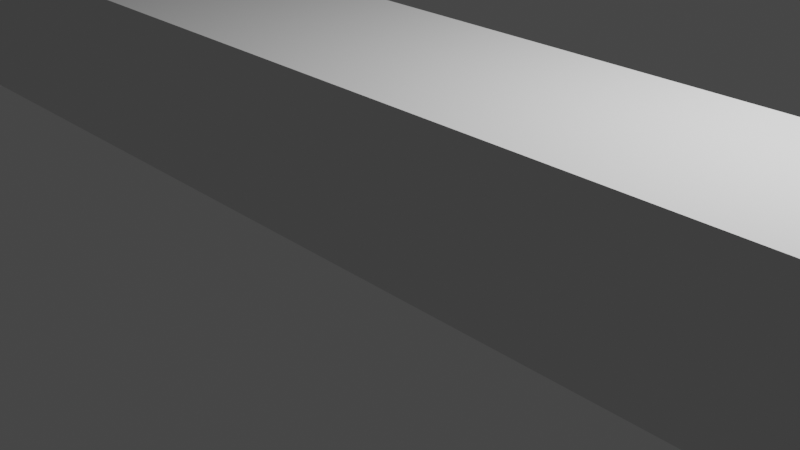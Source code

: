 # Source: fret5.blend  (saved by Blender 2.93.21; exported with 4.5.12 LTS)
import bpy
from mathutils import Matrix  # noqa: F401  (used for matrix-valued properties, if any)

bpy.ops.wm.read_factory_settings(use_empty=True)
scene = bpy.context.scene
scene.name = 'Scene'

# ---- collections
col_collection = bpy.data.collections.new('Collection'); scene.collection.children.link(col_collection)

# ---- world
world_world = bpy.data.worlds.new('World'); scene.world = world_world
world_world.use_nodes = True; world_world.node_tree.nodes.clear()
_N = world_world.node_tree.nodes; _L = world_world.node_tree.links
n0 = _N.new('ShaderNodeOutputWorld'); n0.name = 'World Output'; n0.location = (300, 300)
n1 = _N.new('ShaderNodeBackground'); n1.name = 'Background'; n1.location = (10, 300)
n1.inputs[0].default_value = (0.05088, 0.05088, 0.05088, 1.0)
_L.new(n1.outputs[0], n0.inputs[0])
n0.is_active_output = True
world_world.color = (0.05088, 0.05088, 0.05088)
world_world.use_sun_shadow = False
world_world.sun_shadow_jitter_overblur = 0.0

# ---- cameras
cam_camera = bpy.data.cameras.new('Camera')
cam_camera.clip_end = 100.0
cam_camera.ortho_scale = 7.314

# ---- lights
light_light = bpy.data.lights.new('Light', 'POINT')
light_light.transmission_factor = 0.0
light_light.energy = 1000.0
light_light.shadow_soft_size = 0.1
light_light.shadow_maximum_resolution = 0.006
light_light.use_absolute_resolution = True

# ---- meshes
me_plane = bpy.data.meshes.new('Plane')
me_plane.from_pydata([(-15.9, -1.1, 0.0), (-17.0, -2.384e-07, 0.0), (-16.07, -1.086, 0.0), (-16.24, -1.046, 0.0), (-16.4, -0.9801, 0.0), (-16.55, -0.8899, 0.0), (-16.68, -0.7778, 0.0), (-16.79, -0.6466, 0.0), (-16.88, -0.4994, 0.0), (-16.95, -0.3399, 0.0), (-16.99, -0.1721, 0.0), (17.0, -2.384e-07, 0.0), (15.9, -1.1, 0.0), (16.99, -0.1721, 0.0), (16.95, -0.3399, 0.0), (16.88, -0.4994, 0.0), (16.79, -0.6466, 0.0), (16.68, -0.7778, 0.0), (16.55, -0.8899, 0.0), (16.4, -0.9801, 0.0), (16.24, -1.046, 0.0), (16.07, -1.086, 0.0), (-17.0, 2.384e-07, 0.0), (-15.9, 1.1, 0.0), (-16.99, 0.1721, 0.0), (-16.95, 0.3399, 0.0), (-16.88, 0.4994, 0.0), (-16.79, 0.6466, 0.0), (-16.68, 0.7778, 0.0), (-16.55, 0.8899, 0.0), (-16.4, 0.9801, 0.0), (-16.24, 1.046, 0.0), (-16.07, 1.086, 0.0), (15.9, 1.1, 0.0), (17.0, 2.384e-07, 0.0), (16.07, 1.086, 0.0), (16.24, 1.046, 0.0), (16.4, 0.9801, 0.0), (16.55, 0.8899, 0.0), (16.68, 0.7778, 0.0), (16.79, 0.6466, 0.0), (16.88, 0.4994, 0.0), (16.95, 0.3399, 0.0), (16.99, 0.1721, 0.0), (-17.0, -2.384e-07, 1.78), (-15.9, -1.1, 1.78), (-16.99, -0.1721, 1.78), (-16.95, -0.3399, 1.78), (-16.88, -0.4994, 1.78), (-16.79, -0.6466, 1.78), (-16.68, -0.7778, 1.78), (-16.55, -0.8899, 1.78), (-16.4, -0.9801, 1.78), (-16.24, -1.046, 1.78), (-16.07, -1.086, 1.78), (15.9, -1.1, 1.78), (17.0, -2.384e-07, 1.78), (16.07, -1.086, 1.78), (16.24, -1.046, 1.78), (16.4, -0.9801, 1.78), (16.55, -0.8899, 1.78), (16.68, -0.7778, 1.78), (16.79, -0.6466, 1.78), (16.88, -0.4994, 1.78), (16.95, -0.3399, 1.78), (16.99, -0.1721, 1.78), (-15.9, 1.1, 1.78), (-17.0, 2.384e-07, 1.78), (-16.07, 1.086, 1.78), (-16.24, 1.046, 1.78), (-16.4, 0.9801, 1.78), (-16.55, 0.8899, 1.78), (-16.68, 0.7778, 1.78), (-16.79, 0.6466, 1.78), (-16.88, 0.4994, 1.78), (-16.95, 0.3399, 1.78), (-16.99, 0.1721, 1.78), (17.0, 2.384e-07, 1.78), (15.9, 1.1, 1.78), (16.99, 0.1721, 1.78), (16.95, 0.3399, 1.78), (16.88, 0.4994, 1.78), (16.79, 0.6466, 1.78), (16.68, 0.7778, 1.78), (16.55, 0.8899, 1.78), (16.4, 0.9801, 1.78), (16.24, 1.046, 1.78), (16.07, 1.086, 1.78), (14.54, -0.7, 1.78), (15.94, -0.7, 1.78), (14.54, 0.7, 1.78), (15.94, 0.7, 1.78), (-15.94, -0.7, 1.78), (-14.54, -0.7, 1.78), (-15.94, 0.7, 1.78), (-14.54, 0.7, 1.78), (-15.94, 0.7, 3.78), (-15.94, -0.7, 3.78), (-14.54, -0.7, 3.78), (-14.54, 0.7, 3.78), (14.54, 0.7, 3.78), (14.54, -0.7, 3.78), (15.94, -0.7, 3.78), (15.94, 0.7, 3.78)], [], [(0, 12, 55, 45), (44, 46, 47, 48, 49, 50, 51, 52, 53, 54, 45, 55, 57, 58, 59, 60, 61, 62, 63, 64, 65, 56, 77, 79, 80, 81, 82, 83, 84, 85, 86, 87, 78, 66, 68, 69, 70, 71, 72, 73, 74, 75, 76, 67), (11, 34, 77, 56), (33, 23, 66, 78), (0, 2, 3, 4, 5, 6, 7, 8, 9, 10, 1, 22, 24, 25, 26, 27, 28, 29, 30, 31, 32, 23, 33, 35, 36, 37, 38, 39, 40, 41, 42, 43, 34, 11, 13, 14, 15, 16, 17, 18, 19, 20, 21, 12), (22, 67, 76, 24), (24, 76, 75, 25), (25, 75, 74, 26), (26, 74, 73, 27), (27, 73, 72, 28), (28, 72, 71, 29), (29, 71, 70, 30), (30, 70, 69, 31), (31, 69, 68, 32), (32, 68, 66, 23), (77, 34, 43, 79), (79, 43, 42, 80), (80, 42, 41, 81), (81, 41, 40, 82), (82, 40, 39, 83), (83, 39, 38, 84), (84, 38, 37, 85), (85, 37, 36, 86), (86, 36, 35, 87), (87, 35, 33, 78), (11, 56, 65, 13), (13, 65, 64, 14), (14, 64, 63, 15), (15, 63, 62, 16), (16, 62, 61, 17), (17, 61, 60, 18), (18, 60, 59, 19), (19, 59, 58, 20), (20, 58, 57, 21), (21, 57, 55, 12), (44, 1, 10, 46), (46, 10, 9, 47), (47, 9, 8, 48), (48, 8, 7, 49), (49, 7, 6, 50), (50, 6, 5, 51), (51, 5, 4, 52), (52, 4, 3, 53), (53, 3, 2, 54), (54, 2, 0, 45), (22, 1, 44, 67), (88, 90, 91, 89), (92, 94, 95, 93), (97, 98, 99, 96), (95, 94, 96, 99), (92, 93, 98, 97), (93, 95, 99, 98), (94, 92, 97, 96), (101, 102, 103, 100), (90, 88, 101, 100), (91, 90, 100, 103), (88, 89, 102, 101), (89, 91, 103, 102)])
_uv = me_plane.uv_layers.new(name='UVMap')
_uv.uv.foreach_set('vector', [0.03235, 0.0, 0.9676, 0.0, 0.9676, 0.0, 0.03235, 0.0, 0.0, 0.5, 0.0001328, 0.4218, 0.0005278, 0.3455, 0.001175, 0.273, 0.00206, 0.2061, 0.003159, 0.04882, 0.01334, 0.03183, 0.01766, 0.01817, 0.02236, 0.008157, 0.02729, 0.002052, 0.03235, 0.0, 0.9676, 0.0, 0.9727, 0.002052, 0.9776, 0.008157, 0.9823, 0.01817, 0.9867, 0.03183, 0.9968, 0.04882, 0.9979, 0.2061, 0.9988, 0.273, 0.9995, 0.3455, 0.9999, 0.4218, 1.0, 0.5, 1.0, 0.5, 0.9999, 0.5782, 0.9995, 0.6545, 0.9988, 0.727, 0.9979, 0.7939, 0.9968, 0.9512, 0.9867, 0.9682, 0.9823, 0.9818, 0.9776, 0.9918, 0.9727, 0.9979, 0.9676, 1.0, 0.03235, 1.0, 0.02729, 0.9979, 0.02236, 0.9918, 0.01766, 0.9818, 0.01334, 0.9682, 0.003159, 0.9512, 0.00206, 0.7939, 0.001175, 0.727, 0.0005278, 0.6545, 0.0001328, 0.5782, 0.0, 0.5, 1.0, 0.5, 1.0, 0.5, 1.0, 0.5, 1.0, 0.5, 0.9676, 1.0, 0.03235, 1.0, 0.03235, 1.0, 0.9676, 1.0, 0.03235, 0.0, 0.02729, 0.002052, 0.02236, 0.008157, 0.01766, 0.01817, 0.01334, 0.03183, 0.003159, 0.04882, 0.00206, 0.2061, 0.001175, 0.273, 0.0005278, 0.3455, 0.0001328, 0.4218, 0.0, 0.5, 0.0, 0.5, 0.0001328, 0.5782, 0.0005278, 0.6545, 0.001175, 0.727, 0.00206, 0.7939, 0.003159, 0.9512, 0.01334, 0.9682, 0.01766, 0.9818, 0.02236, 0.9918, 0.02729, 0.9979, 0.03235, 1.0, 0.9676, 1.0, 0.9727, 0.9979, 0.9776, 0.9918, 0.9823, 0.9818, 0.9867, 0.9682, 0.9968, 0.9512, 0.9979, 0.7939, 0.9988, 0.727, 0.9995, 0.6545, 0.9999, 0.5782, 1.0, 0.5, 1.0, 0.5, 0.9999, 0.4218, 0.9995, 0.3455, 0.9988, 0.273, 0.9979, 0.2061, 0.9968, 0.04882, 0.9867, 0.03183, 0.9823, 0.01817, 0.9776, 0.008157, 0.9727, 0.002052, 0.9676, 0.0, 0.0, 0.5, 0.0, 0.5, 0.0001328, 0.5782, 0.0001328, 0.5782, 0.0001328, 0.5782, 0.0001328, 0.5782, 0.0005278, 0.6545, 0.0005278, 0.6545, 0.0005278, 0.6545, 0.0005278, 0.6545, 0.001175, 0.727, 0.001175, 0.727, 0.001175, 0.727, 0.001175, 0.727, 0.00206, 0.7939, 0.00206, 0.7939, 0.00206, 0.7939, 0.00206, 0.7939, 0.003159, 0.9512, 0.003159, 0.9512, 0.003159, 0.9512, 0.003159, 0.9512, 0.01334, 0.9682, 0.01334, 0.9682, 0.01334, 0.9682, 0.01334, 0.9682, 0.01766, 0.9818, 0.01766, 0.9818, 0.01766, 0.9818, 0.01766, 0.9818, 0.02236, 0.9918, 0.02236, 0.9918, 0.02236, 0.9918, 0.02236, 0.9918, 0.02729, 0.9979, 0.02729, 0.9979, 0.02729, 0.9979, 0.02729, 0.9979, 0.03235, 1.0, 0.03235, 1.0, 1.0, 0.5, 1.0, 0.5, 0.9999, 0.5782, 0.9999, 0.5782, 0.9999, 0.5782, 0.9999, 0.5782, 0.9995, 0.6545, 0.9995, 0.6545, 0.9995, 0.6545, 0.9995, 0.6545, 0.9988, 0.727, 0.9988, 0.727, 0.9988, 0.727, 0.9988, 0.727, 0.9979, 0.7939, 0.9979, 0.7939, 0.9979, 0.7939, 0.9979, 0.7939, 0.9968, 0.9512, 0.9968, 0.9512, 0.9968, 0.9512, 0.9968, 0.9512, 0.9867, 0.9682, 0.9867, 0.9682, 0.9867, 0.9682, 0.9867, 0.9682, 0.9823, 0.9818, 0.9823, 0.9818, 0.9823, 0.9818, 0.9823, 0.9818, 0.9776, 0.9918, 0.9776, 0.9918, 0.9776, 0.9918, 0.9776, 0.9918, 0.9727, 0.9979, 0.9727, 0.9979, 0.9727, 0.9979, 0.9727, 0.9979, 0.9676, 1.0, 0.9676, 1.0, 1.0, 0.5, 1.0, 0.5, 0.9999, 0.4218, 0.9999, 0.4218, 0.9999, 0.4218, 0.9999, 0.4218, 0.9995, 0.3455, 0.9995, 0.3455, 0.9995, 0.3455, 0.9995, 0.3455, 0.9988, 0.273, 0.9988, 0.273, 0.9988, 0.273, 0.9988, 0.273, 0.9979, 0.2061, 0.9979, 0.2061, 0.9979, 0.2061, 0.9979, 0.2061, 0.9968, 0.04882, 0.9968, 0.04882, 0.9968, 0.04882, 0.9968, 0.04882, 0.9867, 0.03183, 0.9867, 0.03183, 0.9867, 0.03183, 0.9867, 0.03183, 0.9823, 0.01817, 0.9823, 0.01817, 0.9823, 0.01817, 0.9823, 0.01817, 0.9776, 0.008157, 0.9776, 0.008157, 0.9776, 0.008157, 0.9776, 0.008157, 0.9727, 0.002052, 0.9727, 0.002052, 0.9727, 0.002052, 0.9727, 0.002052, 0.9676, 0.0, 0.9676, 0.0, 0.0, 0.5, 0.0, 0.5, 0.0001328, 0.4218, 0.0001328, 0.4218, 0.0001328, 0.4218, 0.0001328, 0.4218, 0.0005278, 0.3455, 0.0005278, 0.3455, 0.0005278, 0.3455, 0.0005278, 0.3455, 0.001175, 0.273, 0.001175, 0.273, 0.001175, 0.273, 0.001175, 0.273, 0.00206, 0.2061, 0.00206, 0.2061, 0.00206, 0.2061, 0.00206, 0.2061, 0.003159, 0.04882, 0.003159, 0.04882, 0.003159, 0.04882, 0.003159, 0.04882, 0.01334, 0.03183, 0.01334, 0.03183, 0.01334, 0.03183, 0.01334, 0.03183, 0.01766, 0.01817, 0.01766, 0.01817, 0.01766, 0.01817, 0.01766, 0.01817, 0.02236, 0.008157, 0.02236, 0.008157, 0.02236, 0.008157, 0.02236, 0.008157, 0.02729, 0.002052, 0.02729, 0.002052, 0.02729, 0.002052, 0.02729, 0.002052, 0.03235, 0.0, 0.03235, 0.0, 0.0, 0.5, 0.0, 0.5, 0.0, 0.5, 0.0, 0.5, 0.0, 0.0, 0.0, 1.0, 1.0, 1.0, 1.0, 0.0, 0.0, 0.0, 0.0, 1.0, 1.0, 1.0, 1.0, 0.0, 0.0, 0.0, 1.0, 0.0, 1.0, 1.0, 0.0, 1.0, 1.0, 1.0, 0.0, 1.0, 0.0, 1.0, 1.0, 1.0, 0.0, 0.0, 1.0, 0.0, 1.0, 0.0, 0.0, 0.0, 1.0, 0.0, 1.0, 1.0, 1.0, 1.0, 1.0, 0.0, 0.0, 1.0, 0.0, 0.0, 0.0, 0.0, 0.0, 1.0, 0.0, 0.0, 1.0, 0.0, 1.0, 1.0, 0.0, 1.0, 0.0, 1.0, 0.0, 0.0, 0.0, 0.0, 0.0, 1.0, 1.0, 1.0, 0.0, 1.0, 0.0, 1.0, 1.0, 1.0, 0.0, 0.0, 1.0, 0.0, 1.0, 0.0, 0.0, 0.0, 1.0, 0.0, 1.0, 1.0, 1.0, 1.0, 1.0, 0.0])
me_plane.use_remesh_fix_poles = True
me_plane.use_remesh_preserve_attributes = False
me_plane.update()

# ---- objects
ob_light = bpy.data.objects.new('Light', light_light)
ob_camera = bpy.data.objects.new('Camera', cam_camera)
ob_plane = bpy.data.objects.new('Plane', me_plane)

# ---- transforms, parenting, visibility, modifiers, constraints
ob_light.location = (4.076, 1.005, 5.904)
ob_light.rotation_euler = (0.6503, 0.05522, 1.866)
ob_light.lock_rotations_4d = False
ob_light.empty_display_type = 'ARROWS'
ob_light.color = (0.0, 0.0, 0.0, 0.0)
ob_light.lineart.crease_threshold = 0.0
ob_camera.location = (7.359, -6.926, 4.958)
ob_camera.rotation_euler = (1.109, 0.0, 0.8149)
ob_camera.lock_rotations_4d = False
ob_camera.empty_display_type = 'ARROWS'
ob_camera.color = (0.0, 0.0, 0.0, 0.0)
ob_camera.display_type = 'WIRE'
ob_camera.lineart.crease_threshold = 0.0
ob_plane.location = (0.0, 0.0, 0.0)

# ---- collection membership
col_collection.objects.link(ob_light)
col_collection.objects.link(ob_camera)
col_collection.objects.link(ob_plane)

# ---- scene / render settings (as saved in the file)
scene.camera = ob_camera
scene.frame_start = 1; scene.frame_end = 250; scene.frame_set(1)
scene.render.engine = 'BLENDER_EEVEE_NEXT'
scene.cycles.use_denoising = False
scene.cycles.samples = 128
scene.cycles.sampling_pattern = 'TABULATED_SOBOL'
scene.cycles.use_adaptive_sampling = False
scene.cycles.use_light_tree = False
scene.view_settings.view_transform = 'Filmic'
scene.unit_settings.scale_length = 0.001
bpy.context.view_layer.update()
